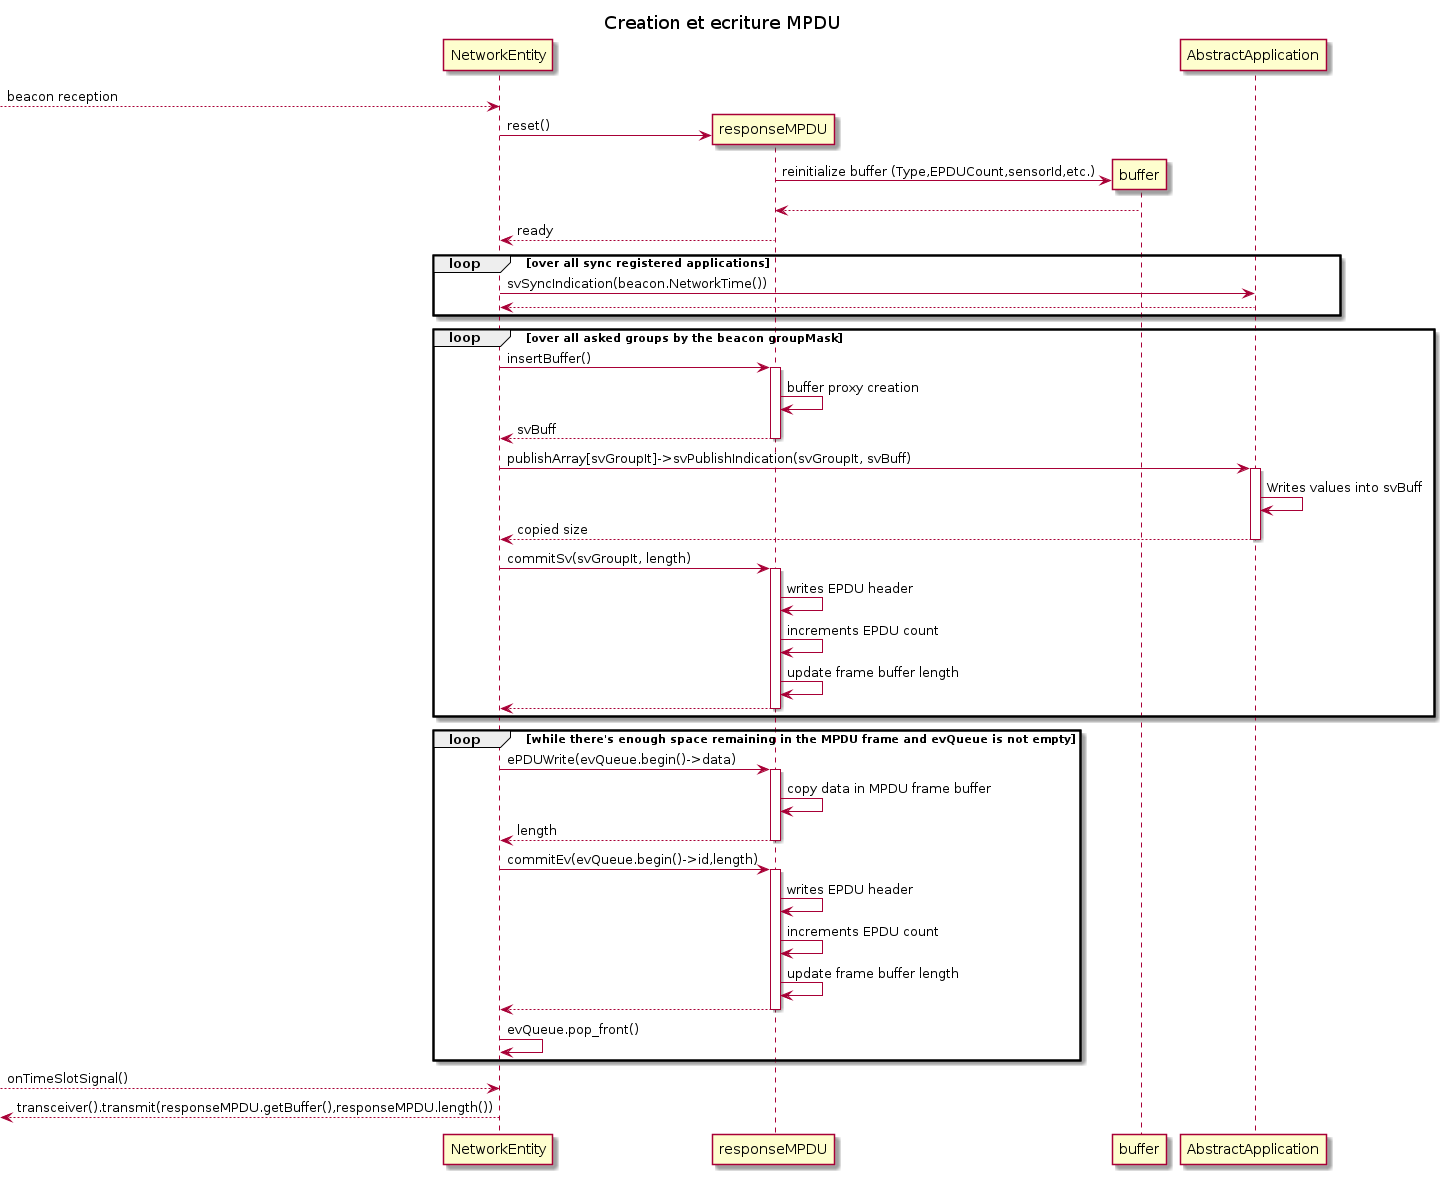

The diagram above was rendered by PlantUML. Its source (embedded in the PNG):
@startuml
title Creation et ecriture MPDU

participant NetworkEntity as ne
participant "responseMPDU" as mpdu
participant "buffer" as buf
participant AbstractApplication as aa

--> ne : beacon reception
create mpdu
ne -> mpdu : reset()
create buf
mpdu -> buf : reinitialize buffer (Type,EPDUCount,sensorId,etc.)
buf --> mpdu
mpdu --> ne : ready
loop over all sync registered applications
ne -> aa : svSyncIndication(beacon.NetworkTime())
return
end loop

loop over all asked groups by the beacon groupMask
ne -> mpdu : insertBuffer()
activate mpdu
mpdu -> mpdu : buffer proxy creation
return svBuff
deactivate mpdu
ne -> aa : publishArray[svGroupIt]->svPublishIndication(svGroupIt, svBuff)
activate aa
aa -> aa : Writes values into svBuff
return copied size
deactivate aa
ne -> mpdu : commitSv(svGroupIt, length)
activate mpdu
mpdu -> mpdu : writes EPDU header
mpdu -> mpdu : increments EPDU count
mpdu -> mpdu : update frame buffer length
return
deactivate mpdu
end loop

loop while there's enough space remaining in the MPDU frame and evQueue is not empty
ne -> mpdu : ePDUWrite(evQueue.begin()->data)
activate mpdu
mpdu -> mpdu : copy data in MPDU frame buffer
return length
deactivate mpdu
ne -> mpdu : commitEv(evQueue.begin()->id,length)
activate mpdu
mpdu -> mpdu : writes EPDU header
mpdu -> mpdu : increments EPDU count
mpdu -> mpdu : update frame buffer length
return
deactivate mpdu
ne -> ne : evQueue.pop_front() 
end loop
--> ne : onTimeSlotSignal()
<-- ne : transceiver().transmit(responseMPDU.getBuffer(),responseMPDU.length())


@enduml